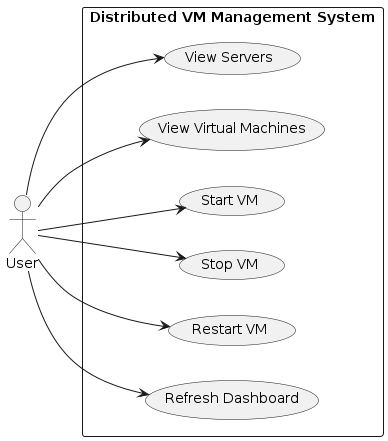

The diagram above was rendered by PlantUML. Its source (embedded in the PNG):
@startuml use_case_view

left to right direction
skinparam shadowing false

actor User

rectangle "Distributed VM Management System" {

    usecase "View Servers" as UC1
    usecase "View Virtual Machines" as UC2
    usecase "Start VM" as UC3
    usecase "Stop VM" as UC4
    usecase "Restart VM" as UC5
    usecase "Refresh Dashboard" as UC6
}

User --> UC1
User --> UC2
User --> UC3
User --> UC4
User --> UC5
User --> UC6

@enduml